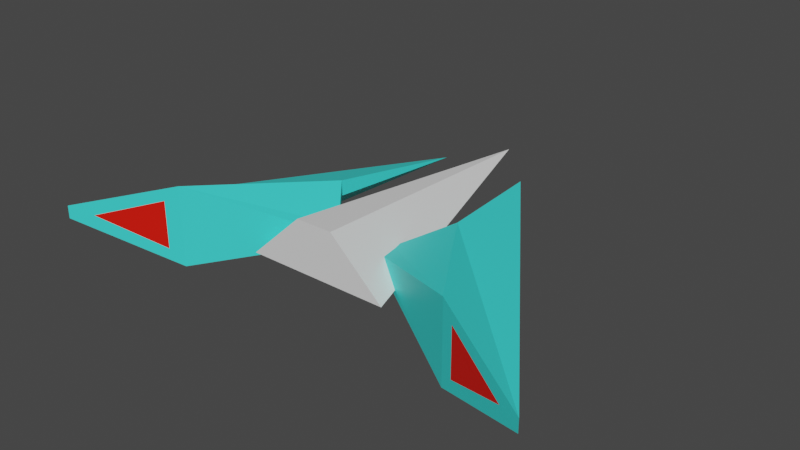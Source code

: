 # Source: ship2.blend  (saved by Blender 2.80.60; exported with 4.5.12 LTS)
import bpy
from mathutils import Matrix  # noqa: F401  (used for matrix-valued properties, if any)

bpy.ops.wm.read_factory_settings(use_empty=True)
scene = bpy.context.scene
scene.name = 'Scene'

# ---- collections
col_collection = bpy.data.collections.new('Collection'); scene.collection.children.link(col_collection)

# ---- materials (node trees are filled in below, after node groups)
mat_material_001 = bpy.data.materials.new('Material.001')
mat_material_001.use_transparent_shadow = False
mat_material_001.roughness = 0.25
mat_material_002 = bpy.data.materials.new('Material.002')
mat_material_002.use_transparent_shadow = False
mat_material_002.roughness = 0.25
mat_material = bpy.data.materials.new('Material')
mat_material.alpha_threshold = 0.0
mat_material.use_transparent_shadow = False
mat_material.roughness = 0.5
mat_material.line_color = (0.0, 0.0, 0.0, 1.0)

# ---- material node trees
mat_material_001.use_nodes = True; mat_material_001.node_tree.nodes.clear()
_N = mat_material_001.node_tree.nodes; _L = mat_material_001.node_tree.links
n0 = _N.new('ShaderNodeOutputMaterial'); n0.name = 'Material Output'; n0.location = (300, 300)
n1 = _N.new('ShaderNodeBsdfPrincipled'); n1.name = 'Principled BSDF'; n1.location = (10, 300)
n1.distribution = 'GGX'
n1.subsurface_method = 'BURLEY'
n1.inputs[0].default_value = (0.8, 0.006389, 0.0, 1.0)
n1.inputs[3].default_value = 1.45
_L.new(n1.outputs[0], n0.inputs[0])
n0.is_active_output = True
mat_material_002.use_nodes = True; mat_material_002.node_tree.nodes.clear()
_N = mat_material_002.node_tree.nodes; _L = mat_material_002.node_tree.links
n0 = _N.new('ShaderNodeOutputMaterial'); n0.name = 'Material Output'; n0.location = (300, 300)
n1 = _N.new('ShaderNodeBsdfPrincipled'); n1.name = 'Principled BSDF'; n1.location = (10, 300)
n1.distribution = 'GGX'
n1.subsurface_method = 'BURLEY'
n1.inputs[0].default_value = (0.04744, 0.8, 0.7547, 1.0)
n1.inputs[3].default_value = 1.45
_L.new(n1.outputs[0], n0.inputs[0])
n0.is_active_output = True
mat_material.use_nodes = True; mat_material.node_tree.nodes.clear()
_N = mat_material.node_tree.nodes; _L = mat_material.node_tree.links
n0 = _N.new('ShaderNodeOutputMaterial'); n0.name = 'Material Output'; n0.location = (300, 300)
n1 = _N.new('ShaderNodeBsdfPrincipled'); n1.name = 'Principled BSDF'; n1.location = (10, 300)
n1.distribution = 'GGX'
n1.subsurface_method = 'BURLEY'
n1.inputs[3].default_value = 1.45
_L.new(n1.outputs[0], n0.inputs[0])
n0.is_active_output = True

# ---- world
world_world = bpy.data.worlds.new('World'); scene.world = world_world
world_world.use_nodes = True; world_world.node_tree.nodes.clear()
_N = world_world.node_tree.nodes; _L = world_world.node_tree.links
n0 = _N.new('ShaderNodeOutputWorld'); n0.name = 'World Output'; n0.location = (300, 300)
n1 = _N.new('ShaderNodeBackground'); n1.name = 'Background'; n1.location = (10, 300)
n1.inputs[0].default_value = (0.05088, 0.05088, 0.05088, 1.0)
_L.new(n1.outputs[0], n0.inputs[0])
n0.is_active_output = True
world_world.color = (0.05088, 0.05088, 0.05088)
world_world.use_sun_shadow = False
world_world.sun_shadow_jitter_overblur = 0.0

# ---- meshes
me_cube_002 = bpy.data.meshes.new('Cube.002')
me_cube_002.from_pydata([(1.074, -2.619, -0.08616), (-0.5361, 0.9704, -0.2604), (-1.43, 1.395, 0.05946), (1.255, -0.2327, -0.04679), (1.255, -0.2327, 0.1443), (1.22, 0.01487, -0.04679), (1.22, 0.01487, 0.1443), (-0.5361, 0.9704, 0.4011), (0.7616, -0.8341, -0.2811), (0.7616, -0.8341, -0.06726), (-1.753, 1.548, 0.1443), (-0.3503, 0.8821, 0.6282), (-1.753, 1.548, -0.03293), (-0.3503, 0.8821, -0.4827)], [], [(0, 10, 12), (13, 11, 6, 5), (5, 6, 4, 3), (8, 9, 0), (13, 5, 3, 8), (11, 10, 0, 9), (6, 11, 9, 4), (12, 13, 8, 0), (3, 4, 9, 8), (2, 7, 1), (7, 2, 10, 11), (2, 12, 10), (2, 1, 13, 12), (1, 7, 11, 13)])
me_cube_002.polygons.foreach_set('material_index', [1, 1, 1, 1, 1, 1, 1, 1, 1, 0, 1, 1, 1, 1])
_uv = me_cube_002.uv_layers.new(name='UVMap')
_uv.uv.foreach_set('vector', [0.625, 0.0, 0.625, 0.25, 0.375, 0.25, 0.375, 0.375, 0.625, 0.375, 0.625, 0.5, 0.375, 0.5, 0.375, 0.5, 0.625, 0.5, 0.625, 0.75, 0.375, 0.75, 0.375, 0.875, 0.5, 0.875, 0.375, 1.0, 0.25, 0.5, 0.375, 0.5, 0.375, 0.75, 0.25, 0.75, 0.75, 0.5, 0.875, 0.5, 0.875, 0.75, 0.75, 0.75, 0.625, 0.5, 0.75, 0.5, 0.75, 0.75, 0.625, 0.75, 0.125, 0.5, 0.25, 0.5, 0.25, 0.75, 0.125, 0.75, 0.375, 0.75, 0.625, 0.75, 0.5, 0.875, 0.375, 0.875, 0.5628, 0.2543, 0.6109, 0.3707, 0.3891, 0.3707, 0.6109, 0.3707, 0.5628, 0.2543, 0.625, 0.25, 0.625, 0.375, 0.4372, 0.2543, 0.375, 0.25, 0.625, 0.25, 0.4372, 0.2543, 0.3891, 0.3707, 0.375, 0.375, 0.375, 0.25, 0.3891, 0.3707, 0.6109, 0.3707, 0.625, 0.375, 0.375, 0.375])
me_cube_002.materials.append(mat_material_001)
me_cube_002.materials.append(mat_material_002)
me_cube_002.use_remesh_preserve_volume = False
me_cube_002.use_remesh_preserve_attributes = False
me_cube_002.use_mirror_vertex_groups = False
me_cube_002.update()
me_cube_003 = bpy.data.meshes.new('Cube.003')
me_cube_003.from_pydata([(2.384e-07, -2.917, -0.05135), (-0.2567, 0.9722, -0.3986), (-1.0, 0.9722, 0.2959), (0.2567, 0.9722, -0.3986), (1.0, 0.9722, 0.2959)], [], [(0, 2, 1), (1, 2, 4, 3), (3, 4, 0), (1, 3, 0), (4, 2, 0)])
_uv = me_cube_003.uv_layers.new(name='UVMap')
_uv.uv.foreach_set('vector', [0.625, 0.0, 0.625, 0.25, 0.375, 0.25, 0.375, 0.25, 0.625, 0.25, 0.625, 0.5, 0.375, 0.5, 0.375, 0.5, 0.625, 0.5, 0.375, 0.75, 0.125, 0.5, 0.375, 0.5, 0.125, 0.75, 0.625, 0.5, 0.875, 0.5, 0.625, 0.75])
me_cube_003.materials.append(mat_material)
me_cube_003.use_remesh_preserve_volume = False
me_cube_003.use_remesh_preserve_attributes = False
me_cube_003.use_mirror_vertex_groups = False
me_cube_003.update()
me_cube_004 = bpy.data.meshes.new('Cube.004')
me_cube_004.from_pydata([(-0.9538, -2.619, -0.08616), (0.6558, 0.9704, -0.2604), (1.549, 1.395, 0.05946), (-1.135, -0.2327, -0.04679), (-1.135, -0.2327, 0.1443), (-1.1, 0.01487, -0.04679), (-1.1, 0.01487, 0.1443), (0.6558, 0.9704, 0.4011), (-0.6419, -0.8341, -0.2811), (-0.6419, -0.8341, -0.06726), (1.873, 1.548, 0.1443), (0.47, 0.8821, 0.6282), (1.873, 1.548, -0.03293), (0.47, 0.8821, -0.4827)], [], [(0, 12, 10), (13, 5, 6, 11), (5, 3, 4, 6), (8, 0, 9), (13, 8, 3, 5), (11, 9, 0, 10), (6, 4, 9, 11), (12, 0, 8, 13), (3, 8, 9, 4), (2, 1, 7), (7, 11, 10, 2), (2, 10, 12), (2, 12, 13, 1), (1, 13, 11, 7)])
me_cube_004.polygons.foreach_set('material_index', [0, 0, 0, 0, 0, 0, 0, 0, 0, 1, 0, 0, 0, 0])
_uv = me_cube_004.uv_layers.new(name='UVMap')
_uv.uv.foreach_set('vector', [0.625, 0.0, 0.375, 0.25, 0.625, 0.25, 0.375, 0.375, 0.375, 0.5, 0.625, 0.5, 0.625, 0.375, 0.375, 0.5, 0.375, 0.75, 0.625, 0.75, 0.625, 0.5, 0.375, 0.875, 0.375, 1.0, 0.5, 0.875, 0.25, 0.5, 0.25, 0.75, 0.375, 0.75, 0.375, 0.5, 0.75, 0.5, 0.75, 0.75, 0.875, 0.75, 0.875, 0.5, 0.625, 0.5, 0.625, 0.75, 0.75, 0.75, 0.75, 0.5, 0.125, 0.5, 0.125, 0.75, 0.25, 0.75, 0.25, 0.5, 0.375, 0.75, 0.375, 0.875, 0.5, 0.875, 0.625, 0.75, 0.5628, 0.2543, 0.3891, 0.3707, 0.6109, 0.3707, 0.6109, 0.3707, 0.625, 0.375, 0.625, 0.25, 0.5628, 0.2543, 0.4372, 0.2543, 0.625, 0.25, 0.375, 0.25, 0.4372, 0.2543, 0.375, 0.25, 0.375, 0.375, 0.3891, 0.3707, 0.3891, 0.3707, 0.375, 0.375, 0.625, 0.375, 0.6109, 0.3707])
me_cube_004.materials.append(mat_material_002)
me_cube_004.materials.append(mat_material_001)
me_cube_004.use_remesh_preserve_volume = False
me_cube_004.use_remesh_preserve_attributes = False
me_cube_004.use_mirror_vertex_groups = False
me_cube_004.update()

# ---- objects
ob_wing_l = bpy.data.objects.new('Wing.L', me_cube_002)
ob_hull = bpy.data.objects.new('Hull', me_cube_003)
ob_wing_r = bpy.data.objects.new('Wing.R', me_cube_004)

# ---- transforms, parenting, visibility, modifiers, constraints
ob_wing_l.location = (-0.4872, 0.2163, 0.02662)
ob_wing_l.rotation_euler = (-6.283, 3.142, 3.142)
ob_wing_l.scale = (0.3, 0.3, 0.3)
ob_wing_l.lineart.crease_threshold = 0.0
ob_hull.location = (8.543e-07, 0.3359, 0.04985)
ob_hull.rotation_euler = (-6.283, 3.142, 3.142)
ob_hull.scale = (0.3, 0.3, 0.3)
ob_hull.lineart.crease_threshold = 0.0
ob_wing_r.location = (0.4872, 0.2163, 0.02657)
ob_wing_r.rotation_euler = (-6.283, 3.142, 3.142)
ob_wing_r.scale = (0.3, 0.3, 0.3)
ob_wing_r.lineart.crease_threshold = 0.0

# ---- collection membership
col_collection.objects.link(ob_wing_l)
col_collection.objects.link(ob_hull)
col_collection.objects.link(ob_wing_r)

# ---- scene / render settings (as saved in the file)
scene.frame_start = 1; scene.frame_end = 250; scene.frame_set(1)
scene.render.engine = 'BLENDER_EEVEE_NEXT'
scene.cycles.use_denoising = False
scene.cycles.samples = 128
scene.cycles.sampling_pattern = 'TABULATED_SOBOL'
scene.cycles.use_adaptive_sampling = False
scene.cycles.use_light_tree = False
scene.view_settings.view_transform = 'Filmic'
bpy.context.view_layer.update()

# ---- added for rendering (the .blend has no active camera and no usable light): camera, sun
cam_auto = bpy.data.cameras.new('AutoCamera')
cam_auto.lens = 50.0
cam_auto.sensor_width = 36.0
cam_auto.clip_end = 1000.0
ob_auto_camera = bpy.data.objects.new('AutoCamera', cam_auto)
scene.collection.objects.link(ob_auto_camera)
ob_auto_camera.location = (2.37551, -2.34778, 1.89081)
ob_auto_camera.rotation_euler = (1.09748, -7.21219e-08, 0.694738)
scene.camera = ob_auto_camera
light_auto_sun = bpy.data.lights.new('AutoSun', 'SUN')
light_auto_sun.energy = 3.0
light_auto_sun.angle = 0.0523599
ob_auto_sun = bpy.data.objects.new('AutoSun', light_auto_sun)
scene.collection.objects.link(ob_auto_sun)
ob_auto_sun.rotation_euler = (0.872665, 0.174533, 0.523599)
bpy.context.view_layer.update()
